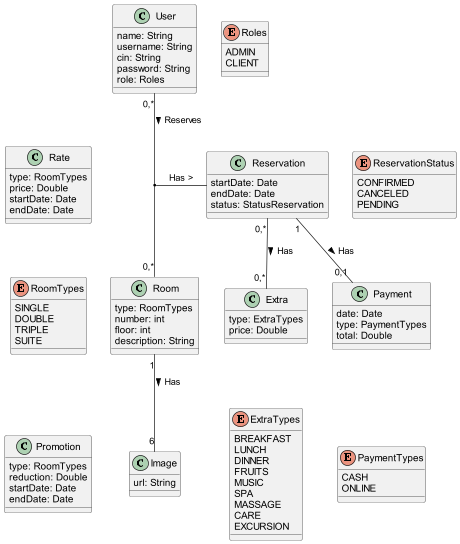

The diagram above was rendered by PlantUML. Its source (embedded in the PNG):
@startuml
''' Classes '''
class Room {
    type: RoomTypes
    number: int
    floor: int
    description: String
}

class Image {
    url: String
}

class User {
    name: String
    username: String
    cin: String
    password: String
    role: Roles
}

class Reservation {
    startDate: Date
    endDate: Date
    status: StatusReservation
}

class Extra {
    type: ExtraTypes
    price: Double
}

class Rate {
    type: RoomTypes
    price: Double
    startDate: Date
    endDate: Date
}

class Promotion {
    type: RoomTypes
    reduction: Double
    startDate: Date
    endDate: Date
}

class Payment {
    date: Date
    type: PaymentTypes
    total: Double
}

''' Enums '''
enum ReservationStatus {
    CONFIRMED
    CANCELED
    PENDING
}

enum Roles {
    ADMIN
    CLIENT
}

enum ExtraTypes {
    BREAKFAST
    LUNCH
    DINNER
    FRUITS
    MUSIC
    SPA
    MASSAGE
    CARE
    EXCURSION
}

enum RoomTypes {
    SINGLE
    DOUBLE
    TRIPLE
    SUITE
}

enum PaymentTypes {
    CASH
    ONLINE
}

''' Relations '''
Room "1" -- "6" Image : Has >
User "0,*" -- "0,*" Room : Reserves >
(User, Room) "1" -- "1" Reservation : Has >
Reservation "0,*" -- "0,*" Extra : Has >
Reservation "1" -- "0,1" Payment : Has >

''' Hidden Relations '''
Extra -[hidden]- ExtraTypes
Room -[hidden]l- RoomTypes
Reservation -[hidden]r- ReservationStatus
Payment -[hidden]- PaymentTypes
Rate -[hidden]d- RoomTypes
Promotion -[hidden]u- RoomTypes
@enduml